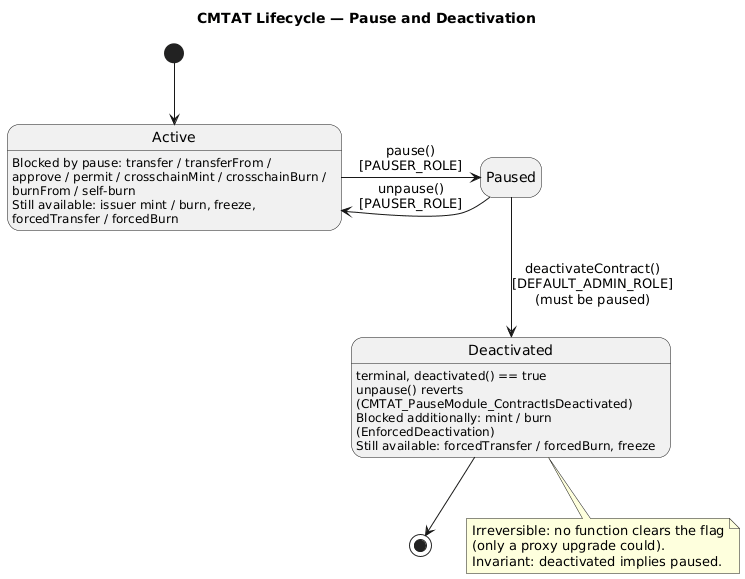

The diagram above was rendered by PlantUML. Its source (embedded in the PNG):
@startuml
title CMTAT Lifecycle — Pause and Deactivation
hide empty description
skinparam backgroundColor #FFFFFF
skinparam shadowing false

[*] --> Active

Active  -right-> Paused : pause()\n[PAUSER_ROLE]
Paused  -left->  Active : unpause()\n[PAUSER_ROLE]
Paused  -down->  Deactivated : deactivateContract()\n[DEFAULT_ADMIN_ROLE]\n(must be paused)

Active : Blocked by pause: transfer / transferFrom /\napprove / permit / crosschainMint / crosschainBurn /\nburnFrom / self-burn
Active : Still available: issuer mint / burn, freeze,\nforcedTransfer / forcedBurn

Deactivated : terminal, deactivated() == true
Deactivated : unpause() reverts\n(CMTAT_PauseModule_ContractIsDeactivated)
Deactivated : Blocked additionally: mint / burn\n(EnforcedDeactivation)
Deactivated : Still available: forcedTransfer / forcedBurn, freeze

note bottom of Deactivated
  Irreversible: no function clears the flag
  (only a proxy upgrade could).
  Invariant: deactivated implies paused.
end note

Deactivated --> [*]
@enduml